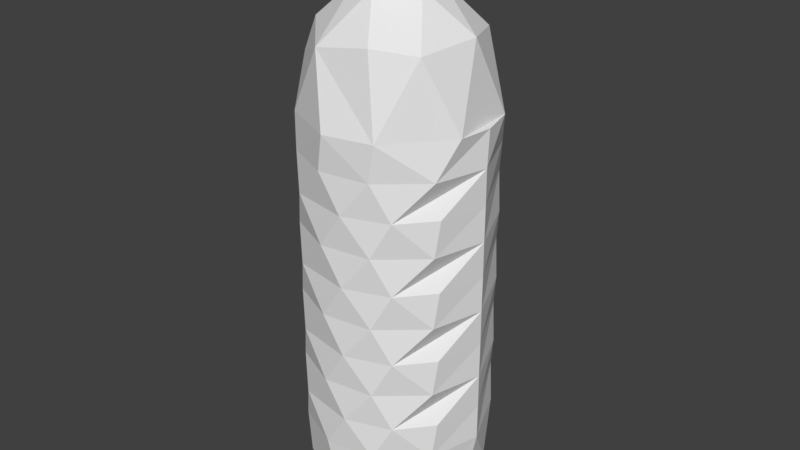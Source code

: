 # Source: WaterBottle.blend  (saved by Blender 2.79.0; exported with 4.5.12 LTS)
import bpy
from mathutils import Matrix  # noqa: F401  (used for matrix-valued properties, if any)

bpy.ops.wm.read_factory_settings(use_empty=True)
scene = bpy.context.scene
scene.name = 'Scene'

# ---- collections
col_collection_1 = bpy.data.collections.new('Collection 1'); scene.collection.children.link(col_collection_1)

# ---- world
world_world = bpy.data.worlds.new('World'); scene.world = world_world
world_world.color = (0.05088, 0.05088, 0.05088)
world_world.use_sun_shadow = False
world_world.sun_shadow_jitter_overblur = 0.0
world_world.cycles.sampling_method = 'MANUAL'

# ---- meshes
me_cylinder = bpy.data.meshes.new('Cylinder')
me_cylinder.from_pydata([(-0.02797, 0.4149, 2.324), (0.3194, 0.2474, 2.323), (0.5793, 0.4754, -3.505), (0.5519, -0.4529, -3.501), (0.394, -0.1329, 2.324), (-0.06865, -0.697, -3.5), (0.02797, -0.4149, 2.324), (-0.5992, -0.375, -3.501), (-0.3194, -0.2474, 2.323), (-0.2899, 0.6447, -3.501), (-0.394, 0.1329, 2.324), (0.4652, 0.8797, -3.082), (0.9052, 0.4036, -3.055), (0.9738, -0.03104, -3.103), (0.8217, -0.5435, -3.08), (0.4655, -0.86, -3.079), (-0.03981, -0.983, -3.097), (-0.6281, -0.7837, -3.03), (-0.9425, -0.2955, -3.087), (-0.9029, 0.4804, -2.925), (-0.5972, 0.7771, -3.112), (-0.1132, 0.9699, -3.087), (-0.7354, 0.1466, -3.482), (0.1687, 0.8799, 1.824), (0.5959, 0.6485, 1.847), (0.9508, 0.4661, 1.071), (0.8396, 0.1066, 1.906), (0.703, -0.535, 1.846), (0.3037, -0.8001, 1.91), (0.4766, -0.9383, 1.068), (-0.2923, -0.8571, 1.816), (-0.7874, -0.3262, 1.909), (-0.9142, -0.3628, 1.544), (-0.7985, 0.4235, 1.819), (-0.3823, 0.7964, 1.856), (0.01685, 0.4496, 2.603), (0.4136, 0.1808, 2.603), (0.4911, -0.1138, 2.603), (0.1528, -0.4236, 2.603), (-0.1727, -0.3996, 2.603), (-0.3956, -0.2052, 2.603), (-0.3936, 0.2334, 2.603), (0.3019, 0.392, 2.995), (0.4777, -0.1289, 2.995), (-0.03411, -0.5135, 2.995), (-0.5038, -0.01585, 2.995), (-0.1996, 0.4439, 2.995), (0.9232, -0.4835, 0.2676), (0.9232, -0.4835, -0.5292), (0.9232, -0.4835, -1.326), (0.9232, -0.4835, -2.123), (0.6135, -0.8494, 0.2676), (0.6135, -0.8494, -0.5292), (0.6135, -0.8494, -1.326), (0.6135, -0.8494, -2.123), (0.1131, -1.028, 0.2676), (0.1131, -1.028, -0.5292), (0.1131, -1.028, -1.326), (0.1131, -1.028, -2.123), (-0.6652, -0.792, 0.6661), (-0.6652, -0.792, -0.1308), (-0.6652, -0.792, -0.9277), (-0.6652, -0.792, -1.725), (-0.6652, -0.792, -2.521), (-0.9935, -0.3608, 0.2676), (-0.9935, -0.3608, -0.5292), (-0.9935, -0.3608, -1.326), (-0.9935, -0.3608, -2.123), (-0.9186, 0.5072, 0.2676), (-0.9186, 0.5072, -0.5292), (-0.9186, 0.5072, -1.326), (-0.9186, 0.5072, -2.123), (-0.2547, 1.023, 0.2676), (-0.2547, 1.023, -0.5292), (-0.2547, 1.023, -1.326), (-0.2547, 1.023, -2.123), (-0.2549, 1.023, 1.064), (-0.9187, 0.5074, 1.063), (-1.012, -0.2785, 1.063), (-0.7026, -0.7543, 1.064), (-0.0726, -1.051, 1.064), (1.007, -0.3012, 1.069), (1.046, 0.08856, 1.063), (0.4208, 0.9507, 1.063), (0.311, 0.9947, 0.6661), (0.6614, 0.8349, 0.2676), (0.311, 0.9947, -0.1308), (0.6614, 0.8349, -0.5292), (0.311, 0.9947, -0.9277), (0.6614, 0.8349, -1.326), (0.311, 0.9947, -1.725), (0.6614, 0.8349, -2.123), (0.311, 0.9947, -2.521), (0.7675, 0.7134, 0.6661), (0.7675, 0.7134, -0.1308), (0.7675, 0.7134, -0.9277), (0.7675, 0.7134, -1.725), (0.7675, 0.7134, -2.521), (1.057, 0.04517, 0.6661), (1.05, 0.05798, 0.2676), (1.057, 0.04517, -0.1308), (1.05, 0.05798, -0.5292), (1.057, 0.04517, -0.9277), (1.05, 0.05798, -1.326), (1.057, 0.04517, -1.725), (1.05, 0.05798, -2.123), (1.057, 0.04517, -2.521), (0.8947, -0.5411, 0.6661), (0.8947, -0.5411, -0.1308), (0.8947, -0.5411, -0.9277), (0.8947, -0.5411, -1.725), (0.8947, -0.5411, -2.521), (0.4208, -0.9505, 0.6661), (0.4208, -0.9505, -0.1308), (0.4208, -0.9505, -0.9277), (0.4208, -0.9505, -1.725), (0.4208, -0.9505, -2.521), (-0.1444, -1.03, 0.6661), (-0.1444, -1.03, -0.1308), (-0.1444, -1.03, -0.9277), (-0.1444, -1.03, -1.725), (-0.1444, -1.03, -2.521), (-0.535, -0.9051, 0.2676), (-0.535, -0.9051, -0.5292), (-0.535, -0.9051, -1.326), (-0.535, -0.9051, -2.123), (-1.0, -0.3266, 0.6661), (-1.0, -0.3266, -0.1308), (-1.0, -0.3266, -0.9277), (-1.0, -0.3266, -1.725), (-1.0, -0.3266, -2.521), (-0.9321, 0.482, 0.6661), (-0.9321, 0.482, -0.1308), (-0.9321, 0.482, -0.9277), (-0.9321, 0.482, -1.725), (-0.9321, 0.482, -2.521), (-0.252, 1.027, 0.6661), (-0.252, 1.027, -0.1308), (-0.252, 1.027, -0.9277), (-0.252, 1.027, -1.725), (-0.252, 1.027, -2.521)], [], [(1, 26, 24), (4, 27, 26), (27, 4, 28), (28, 6, 30), (30, 8, 31), (10, 33, 31), (10, 34, 33), (0, 23, 34), (2, 9, 21, 11), (19, 20, 22), (2, 13, 3), (20, 9, 22), (79, 32, 78), (30, 79, 80), (28, 30, 29), (27, 28, 29), (27, 29, 81), (25, 26, 81), (24, 25, 83), (23, 83, 76), (8, 40, 10), (6, 39, 8), (10, 41, 0), (1, 36, 4), (0, 35, 1), (4, 38, 6), (41, 46, 35), (44, 38, 37, 43), (38, 44, 39), (36, 42, 37), (39, 44, 40), (40, 45, 41), (35, 42, 36), (140, 11, 21), (97, 12, 11), (106, 13, 12), (104, 50, 105), (102, 49, 103), (100, 48, 101), (98, 47, 99), (106, 14, 13), (115, 58, 54), (114, 57, 53), (113, 56, 52), (112, 55, 51), (62, 67, 125), (61, 66, 124), (60, 65, 123), (59, 64, 122), (140, 21, 20), (80, 117, 112), (29, 112, 107), (83, 93, 84), (91, 97, 92), (89, 96, 90), (87, 95, 88), (85, 94, 86), (54, 116, 111), (53, 115, 110), (52, 114, 109), (51, 113, 108), (58, 121, 116), (57, 120, 115), (56, 119, 114), (55, 118, 113), (125, 63, 121), (124, 62, 120), (123, 61, 119), (122, 60, 118), (1, 4, 26), (4, 6, 28), (6, 8, 30), (8, 10, 31), (10, 0, 34), (24, 23, 0, 1), (3, 5, 7, 22, 9, 2), (18, 19, 22), (5, 3, 15, 16), (11, 12, 2), (12, 13, 2), (13, 14, 3), (14, 15, 3), (17, 7, 5, 16), (76, 77, 33, 34), (7, 17, 18), (7, 18, 22), (9, 20, 21), (76, 34, 23), (77, 78, 32, 33), (32, 31, 33), (30, 32, 79), (30, 31, 32), (29, 30, 80), (81, 26, 27), (25, 81, 82), (25, 24, 26), (23, 24, 83), (10, 40, 41), (4, 36, 38), (6, 38, 39), (8, 39, 40), (1, 35, 36), (0, 41, 35), (38, 36, 37), (43, 42, 46, 45, 44), (37, 42, 43), (40, 44, 45), (91, 75, 139, 90), (35, 46, 42), (41, 45, 46), (140, 92, 11), (89, 74, 138, 88), (87, 73, 137, 86), (85, 72, 136, 84), (105, 91, 96, 104), (92, 97, 11), (90, 96, 91), (88, 95, 89), (86, 94, 87), (84, 93, 85), (97, 106, 12), (103, 89, 95, 102), (101, 87, 94, 100), (99, 85, 93, 98), (54, 50, 104, 110), (106, 111, 14), (53, 49, 102, 109), (52, 48, 100, 108), (51, 47, 98, 107), (15, 14, 111, 116), (16, 15, 116, 121), (110, 115, 54), (109, 114, 53), (108, 113, 52), (107, 112, 51), (17, 16, 121, 63), (115, 120, 58), (114, 119, 57), (113, 118, 56), (112, 117, 55), (125, 58, 120, 62), (124, 57, 119, 61), (123, 56, 118, 60), (122, 55, 117, 59), (18, 17, 63, 130), (19, 18, 130, 135), (62, 129, 67), (61, 128, 66), (60, 127, 65), (59, 126, 64), (71, 67, 129, 134), (70, 66, 128, 133), (69, 65, 127, 132), (68, 64, 126, 131), (20, 19, 135, 140), (75, 71, 134, 139), (74, 70, 133, 138), (73, 69, 132, 137), (72, 68, 131, 136), (136, 131, 77, 76), (131, 126, 78, 77), (126, 59, 79, 78), (59, 117, 80, 79), (107, 98, 82, 81), (29, 80, 112), (81, 29, 107), (98, 93, 25, 82), (84, 136, 76, 83), (83, 25, 93), (92, 140, 75, 91), (90, 139, 74, 89), (88, 138, 73, 87), (86, 137, 72, 85), (106, 97, 91, 105), (104, 96, 89, 103), (102, 95, 87, 101), (100, 94, 85, 99), (111, 106, 105, 50), (110, 104, 103, 49), (109, 102, 101, 48), (108, 100, 99, 47), (130, 63, 125, 67), (50, 54, 111), (49, 53, 110), (48, 52, 109), (47, 51, 108), (54, 58, 116), (53, 57, 115), (52, 56, 114), (51, 55, 113), (58, 125, 121), (57, 124, 120), (56, 123, 119), (55, 122, 118), (129, 62, 124, 66), (128, 61, 123, 65), (127, 60, 122, 64), (135, 130, 67, 71), (134, 129, 66, 70), (133, 128, 65, 69), (132, 127, 64, 68), (140, 135, 71, 75), (139, 134, 70, 74), (138, 133, 69, 73), (137, 132, 68, 72)])
_uv = me_cylinder.uv_layers.new(name='UVMap')
_uv.uv.foreach_set('vector', [0.02447, 0.3521, 0.02306, 0.37, 0.007887, 0.3571, 0.1487, 0.2952, 0.133, 0.2722, 0.1671, 0.2751, 0.1514, 0.3397, 0.1508, 0.3564, 0.1347, 0.3408, 0.1179, 0.3737, 0.1264, 0.4001, 0.1157, 0.4271, 0.1165, 0.3431, 0.1034, 0.3277, 0.1165, 0.3197, 0.05353, 0.295, 0.0403, 0.2711, 0.07919, 0.2753, 0.03617, 0.3316, 0.01389, 0.3258, 0.03077, 0.3171, 0.02282, 0.3398, 0.005, 0.3418, 0.01389, 0.3258, 0.245, 0.37, 0.2452, 0.448, 0.2364, 0.4453, 0.2361, 0.3941, 0.03783, 0.04267, 0.02101, 0.03344, 0.0544, 0.01568, 0.2164, 0.304, 0.2385, 0.3067, 0.2385, 0.3258, 0.02101, 0.03344, 0.02647, 0.0144, 0.0544, 0.01568, 0.101, 0.2345, 0.08168, 0.2579, 0.07775, 0.2348, 0.1157, 0.4271, 0.09987, 0.4629, 0.1002, 0.4056, 0.1179, 0.3737, 0.1157, 0.4271, 0.1005, 0.3563, 0.1167, 0.3382, 0.1179, 0.3737, 0.1005, 0.3563, 0.133, 0.2722, 0.1095, 0.2348, 0.1491, 0.2348, 0.1867, 0.2349, 0.1671, 0.2751, 0.1491, 0.2348, 0.1336, 0.3801, 0.1497, 0.3435, 0.1499, 0.4045, 0.1342, 0.4237, 0.1499, 0.4045, 0.1501, 0.4631, 0.1347, 0.3175, 0.1445, 0.3185, 0.135, 0.3294, 0.1651, 0.3429, 0.1692, 0.3325, 0.1769, 0.3399, 0.135, 0.3294, 0.1447, 0.3325, 0.1349, 0.3395, 0.1866, 0.3405, 0.1769, 0.3393, 0.1866, 0.3294, 0.09621, 0.3332, 0.08649, 0.3323, 0.09621, 0.3208, 0.1866, 0.3294, 0.1769, 0.3183, 0.1866, 0.3175, 0.4467, 0.9305, 0.3948, 0.9192, 0.4455, 0.8952, 0.2654, 0.6814, 0.3164, 0.698, 0.3163, 0.745, 0.2653, 0.7428, 0.4215, 0.7492, 0.4308, 0.6977, 0.4623, 0.7386, 0.3164, 0.7764, 0.2654, 0.7971, 0.3163, 0.745, 0.4623, 0.7386, 0.4308, 0.6977, 0.4907, 0.7313, 0.3699, 0.6863, 0.4215, 0.7073, 0.3706, 0.7388, 0.4455, 0.8952, 0.3941, 0.8612, 0.4454, 0.8387, 0.2247, 0.4593, 0.2361, 0.3941, 0.2364, 0.4453, 0.2244, 0.3638, 0.2356, 0.3409, 0.2361, 0.3941, 0.1672, 0.06184, 0.1621, 0.0338, 0.1829, 0.03609, 0.1672, 0.1002, 0.1387, 0.08104, 0.1677, 0.08104, 0.1672, 0.1386, 0.1387, 0.1194, 0.1677, 0.1194, 0.1672, 0.177, 0.1387, 0.1578, 0.1677, 0.1578, 0.1672, 0.2154, 0.1387, 0.1962, 0.1677, 0.1962, 0.1672, 0.06184, 0.1343, 0.03492, 0.1621, 0.0338, 0.04236, 0.3561, 0.03394, 0.3829, 0.03414, 0.3382, 0.05894, 0.3576, 0.05053, 0.3844, 0.05072, 0.3397, 0.07552, 0.3591, 0.06711, 0.3859, 0.0673, 0.3412, 0.0921, 0.3606, 0.08369, 0.3874, 0.08388, 0.3427, 0.1028, 0.1002, 0.08194, 0.08133, 0.1081, 0.08086, 0.1028, 0.1386, 0.08194, 0.1197, 0.1081, 0.1192, 0.1028, 0.1769, 0.08194, 0.1581, 0.1081, 0.1576, 0.1028, 0.2153, 0.08194, 0.1965, 0.1081, 0.196, 0.2247, 0.4593, 0.2364, 0.4453, 0.2372, 0.4786, 0.1002, 0.4056, 0.09187, 0.4113, 0.0921, 0.3606, 0.1095, 0.2348, 0.1081, 0.2154, 0.1354, 0.2154, 0.1499, 0.4045, 0.1581, 0.367, 0.1582, 0.4147, 0.2161, 0.3772, 0.2244, 0.3638, 0.2245, 0.4115, 0.1995, 0.378, 0.2078, 0.3646, 0.2079, 0.4123, 0.183, 0.3788, 0.1912, 0.3654, 0.1913, 0.4131, 0.1664, 0.3796, 0.1747, 0.3662, 0.1748, 0.4139, 0.1159, 0.08101, 0.1081, 0.0618, 0.1354, 0.06184, 0.1159, 0.1194, 0.1081, 0.1002, 0.1354, 0.1002, 0.1159, 0.1578, 0.1081, 0.1386, 0.1354, 0.1386, 0.1159, 0.1962, 0.1081, 0.177, 0.1354, 0.177, 0.03394, 0.3829, 0.02554, 0.4053, 0.02578, 0.3546, 0.05053, 0.3844, 0.04212, 0.4068, 0.04236, 0.3561, 0.06711, 0.3859, 0.0587, 0.4083, 0.05894, 0.3576, 0.08369, 0.3874, 0.07529, 0.4098, 0.07552, 0.3591, 0.03365, 0.4415, 0.02529, 0.4527, 0.02554, 0.4053, 0.05023, 0.443, 0.04187, 0.4542, 0.04212, 0.4068, 0.06681, 0.4445, 0.05845, 0.4557, 0.0587, 0.4083, 0.08339, 0.446, 0.07503, 0.4572, 0.07529, 0.4098, 0.02447, 0.3521, 0.03617, 0.3583, 0.02306, 0.37, 0.1508, 0.3564, 0.1347, 0.3564, 0.1347, 0.3408, 0.09859, 0.3393, 0.1034, 0.3277, 0.1165, 0.3431, 0.1034, 0.3277, 0.09621, 0.3172, 0.1165, 0.3197, 0.03617, 0.3316, 0.02282, 0.3398, 0.01389, 0.3258, 0.007887, 0.3571, 0.005, 0.3418, 0.02282, 0.3398, 0.02447, 0.3521, 0.2385, 0.3258, 0.2292, 0.3454, 0.2082, 0.3501, 0.1921, 0.3413, 0.1908, 0.3199, 0.2164, 0.304, 0.07831, 0.03483, 0.03783, 0.04267, 0.0544, 0.01568, 0.005167, 0.3973, 0.005391, 0.3419, 0.01419, 0.3497, 0.01361, 0.3949, 0.2361, 0.3941, 0.2356, 0.3409, 0.245, 0.37, 0.1829, 0.03609, 0.1621, 0.0338, 0.1818, 0.0144, 0.1621, 0.0338, 0.1343, 0.03492, 0.1349, 0.01459, 0.1343, 0.03492, 0.1133, 0.03494, 0.1349, 0.01459, 0.01472, 0.4484, 0.004896, 0.4457, 0.005167, 0.3973, 0.01361, 0.3949, 0.006659, 0.2343, 0.0365, 0.2348, 0.0403, 0.2711, 0.01901, 0.2725, 0.08086, 0.0146, 0.1022, 0.03727, 0.07831, 0.03483, 0.08086, 0.0146, 0.07831, 0.03483, 0.0544, 0.01568, 0.2452, 0.448, 0.2372, 0.4786, 0.2364, 0.4453, 0.1501, 0.4631, 0.1337, 0.4665, 0.1342, 0.4237, 0.0365, 0.2348, 0.07775, 0.2348, 0.08168, 0.2579, 0.0403, 0.2711, 0.08168, 0.2579, 0.07919, 0.2753, 0.0403, 0.2711, 0.1157, 0.4271, 0.1097, 0.4836, 0.09987, 0.4629, 0.1157, 0.4271, 0.1174, 0.4729, 0.1097, 0.4836, 0.1005, 0.3563, 0.1157, 0.4271, 0.1002, 0.4056, 0.1491, 0.2348, 0.1671, 0.2751, 0.133, 0.2722, 0.06859, 0.3171, 0.06859, 0.3418, 0.06625, 0.3294, 0.1497, 0.3435, 0.1336, 0.3801, 0.1324, 0.3409, 0.1342, 0.4237, 0.1336, 0.3801, 0.1499, 0.4045, 0.135, 0.3294, 0.1445, 0.3185, 0.1447, 0.3325, 0.1866, 0.3294, 0.1769, 0.3393, 0.1769, 0.3183, 0.1651, 0.3429, 0.1583, 0.3353, 0.1692, 0.3325, 0.1769, 0.3399, 0.1692, 0.3325, 0.1768, 0.3306, 0.09621, 0.3208, 0.08649, 0.3323, 0.08648, 0.3172, 0.09621, 0.3332, 0.0868, 0.3417, 0.08649, 0.3323, 0.377, 0.5189, 0.377, 0.598, 0.3526, 0.5692, 0.2871, 0.9441, 0.2572, 0.8841, 0.3, 0.8383, 0.3698, 0.8534, 0.3698, 0.9356, 0.3163, 0.745, 0.2654, 0.7971, 0.2653, 0.7428, 0.4907, 0.7313, 0.4308, 0.6977, 0.491, 0.6824, 0.2161, 0.3772, 0.2164, 0.4598, 0.2081, 0.4601, 0.2079, 0.4123, 0.4455, 0.8952, 0.3948, 0.9192, 0.3941, 0.8612, 0.3706, 0.7388, 0.4215, 0.7073, 0.4215, 0.7656, 0.2247, 0.4593, 0.2245, 0.4115, 0.2361, 0.3941, 0.1995, 0.378, 0.1998, 0.4606, 0.1915, 0.4609, 0.1913, 0.4131, 0.183, 0.3788, 0.1833, 0.4614, 0.175, 0.4617, 0.1748, 0.4139, 0.1664, 0.3796, 0.1667, 0.4622, 0.1584, 0.4625, 0.1582, 0.4147, 0.1677, 0.08104, 0.201, 0.08096, 0.1965, 0.1002, 0.1672, 0.1002, 0.2245, 0.4115, 0.2244, 0.3638, 0.2361, 0.3941, 0.2079, 0.4123, 0.2078, 0.3646, 0.2161, 0.3772, 0.1913, 0.4131, 0.1912, 0.3654, 0.1995, 0.378, 0.1748, 0.4139, 0.1747, 0.3662, 0.183, 0.3788, 0.1582, 0.4147, 0.1581, 0.367, 0.1664, 0.3796, 0.1965, 0.06178, 0.1672, 0.06184, 0.1829, 0.03609, 0.1677, 0.1194, 0.201, 0.1194, 0.1965, 0.1386, 0.1672, 0.1386, 0.1677, 0.1578, 0.201, 0.1577, 0.1965, 0.177, 0.1672, 0.177, 0.1677, 0.1962, 0.201, 0.1961, 0.1965, 0.2153, 0.1672, 0.2154, 0.1159, 0.08101, 0.1387, 0.08104, 0.1672, 0.1002, 0.1354, 0.1002, 0.1672, 0.06184, 0.1354, 0.06184, 0.1343, 0.03492, 0.1159, 0.1194, 0.1387, 0.1194, 0.1672, 0.1386, 0.1354, 0.1386, 0.1159, 0.1578, 0.1387, 0.1578, 0.1672, 0.177, 0.1354, 0.177, 0.1159, 0.1962, 0.1387, 0.1962, 0.1672, 0.2154, 0.1354, 0.2154, 0.1133, 0.03494, 0.1343, 0.03492, 0.1354, 0.06184, 0.1081, 0.0618, 0.01361, 0.3949, 0.01419, 0.3497, 0.02578, 0.3546, 0.02554, 0.4053, 0.1354, 0.1002, 0.1081, 0.1002, 0.1159, 0.08101, 0.1354, 0.1386, 0.1081, 0.1386, 0.1159, 0.1194, 0.1354, 0.177, 0.1081, 0.177, 0.1159, 0.1578, 0.1354, 0.2154, 0.1081, 0.2154, 0.1159, 0.1962, 0.01472, 0.4484, 0.01361, 0.3949, 0.02554, 0.4053, 0.02529, 0.4527, 0.04236, 0.3561, 0.04212, 0.4068, 0.03394, 0.3829, 0.05894, 0.3576, 0.0587, 0.4083, 0.05053, 0.3844, 0.07552, 0.3591, 0.07529, 0.4098, 0.06711, 0.3859, 0.0921, 0.3606, 0.09187, 0.4113, 0.08369, 0.3874, 0.03365, 0.4415, 0.03394, 0.3829, 0.04212, 0.4068, 0.04187, 0.4542, 0.05023, 0.443, 0.05053, 0.3844, 0.0587, 0.4083, 0.05845, 0.4557, 0.06681, 0.4445, 0.06711, 0.3859, 0.07529, 0.4098, 0.07503, 0.4572, 0.08339, 0.446, 0.08369, 0.3874, 0.09187, 0.4113, 0.09161, 0.4587, 0.07831, 0.03483, 0.1022, 0.03727, 0.1028, 0.0618, 0.08019, 0.06214, 0.03783, 0.04267, 0.07831, 0.03483, 0.08019, 0.06214, 0.03788, 0.06215, 0.1028, 0.1002, 0.08019, 0.1005, 0.08194, 0.08133, 0.1028, 0.1386, 0.08019, 0.1389, 0.08194, 0.1197, 0.1028, 0.1769, 0.08019, 0.1773, 0.08194, 0.1581, 0.1028, 0.2153, 0.08019, 0.2157, 0.08194, 0.1965, 0.03651, 0.08133, 0.08194, 0.08133, 0.08019, 0.1005, 0.03788, 0.1005, 0.03651, 0.1197, 0.08194, 0.1197, 0.08019, 0.1389, 0.03788, 0.1389, 0.03651, 0.1581, 0.08194, 0.1581, 0.08019, 0.1773, 0.03788, 0.1773, 0.03651, 0.1965, 0.08194, 0.1965, 0.08019, 0.2157, 0.03788, 0.2157, 0.02101, 0.03344, 0.03783, 0.04267, 0.03788, 0.06215, 0.006459, 0.06157, 0.006664, 0.08076, 0.03651, 0.08133, 0.03788, 0.1005, 0.006459, 0.09995, 0.006664, 0.1191, 0.03651, 0.1197, 0.03788, 0.1389, 0.006459, 0.1383, 0.006664, 0.1575, 0.03651, 0.1581, 0.03788, 0.1773, 0.006459, 0.1767, 0.006664, 0.1959, 0.03651, 0.1965, 0.03788, 0.2157, 0.006459, 0.2151, 0.006459, 0.2151, 0.03788, 0.2157, 0.0365, 0.2348, 0.006659, 0.2343, 0.03788, 0.2157, 0.08019, 0.2157, 0.07775, 0.2348, 0.0365, 0.2348, 0.08019, 0.2157, 0.1028, 0.2153, 0.101, 0.2345, 0.07775, 0.2348, 0.09161, 0.4587, 0.09187, 0.4113, 0.1002, 0.4056, 0.09987, 0.4629, 0.1354, 0.2154, 0.1672, 0.2154, 0.1692, 0.2345, 0.1491, 0.2348, 0.1005, 0.3563, 0.1002, 0.4056, 0.0921, 0.3606, 0.1491, 0.2348, 0.1095, 0.2348, 0.1354, 0.2154, 0.1672, 0.2154, 0.1965, 0.2153, 0.1867, 0.2349, 0.1692, 0.2345, 0.1582, 0.4147, 0.1584, 0.4625, 0.1501, 0.4631, 0.1499, 0.4045, 0.1499, 0.4045, 0.1497, 0.3435, 0.1581, 0.367, 0.2245, 0.4115, 0.2247, 0.4593, 0.2164, 0.4598, 0.2161, 0.3772, 0.2079, 0.4123, 0.2081, 0.4601, 0.1998, 0.4606, 0.1995, 0.378, 0.1913, 0.4131, 0.1915, 0.4609, 0.1833, 0.4614, 0.183, 0.3788, 0.1748, 0.4139, 0.175, 0.4617, 0.1667, 0.4622, 0.1664, 0.3796, 0.1672, 0.06184, 0.1965, 0.06178, 0.201, 0.08096, 0.1677, 0.08104, 0.1672, 0.1002, 0.1965, 0.1002, 0.201, 0.1194, 0.1677, 0.1194, 0.1672, 0.1386, 0.1965, 0.1386, 0.201, 0.1577, 0.1677, 0.1578, 0.1672, 0.177, 0.1965, 0.177, 0.201, 0.1961, 0.1677, 0.1962, 0.1354, 0.06184, 0.1672, 0.06184, 0.1677, 0.08104, 0.1387, 0.08104, 0.1354, 0.1002, 0.1672, 0.1002, 0.1677, 0.1194, 0.1387, 0.1194, 0.1354, 0.1386, 0.1672, 0.1386, 0.1677, 0.1578, 0.1387, 0.1578, 0.1354, 0.177, 0.1672, 0.177, 0.1677, 0.1962, 0.1387, 0.1962, 0.08019, 0.06214, 0.1028, 0.0618, 0.1081, 0.08086, 0.08194, 0.08133, 0.1387, 0.08104, 0.1159, 0.08101, 0.1354, 0.06184, 0.1387, 0.1194, 0.1159, 0.1194, 0.1354, 0.1002, 0.1387, 0.1578, 0.1159, 0.1578, 0.1354, 0.1386, 0.1387, 0.1962, 0.1159, 0.1962, 0.1354, 0.177, 0.03414, 0.3382, 0.03394, 0.3829, 0.02578, 0.3546, 0.05072, 0.3397, 0.05053, 0.3844, 0.04236, 0.3561, 0.0673, 0.3412, 0.06711, 0.3859, 0.05894, 0.3576, 0.08388, 0.3427, 0.08369, 0.3874, 0.07552, 0.3591, 0.03394, 0.3829, 0.03365, 0.4415, 0.02554, 0.4053, 0.05053, 0.3844, 0.05023, 0.443, 0.04212, 0.4068, 0.06711, 0.3859, 0.06681, 0.4445, 0.0587, 0.4083, 0.08369, 0.3874, 0.08339, 0.446, 0.07529, 0.4098, 0.08019, 0.1005, 0.1028, 0.1002, 0.1081, 0.1192, 0.08194, 0.1197, 0.08019, 0.1389, 0.1028, 0.1386, 0.1081, 0.1576, 0.08194, 0.1581, 0.08019, 0.1773, 0.1028, 0.1769, 0.1081, 0.196, 0.08194, 0.1965, 0.03788, 0.06215, 0.08019, 0.06214, 0.08194, 0.08133, 0.03651, 0.08133, 0.03788, 0.1005, 0.08019, 0.1005, 0.08194, 0.1197, 0.03651, 0.1197, 0.03788, 0.1389, 0.08019, 0.1389, 0.08194, 0.1581, 0.03651, 0.1581, 0.03788, 0.1773, 0.08019, 0.1773, 0.08194, 0.1965, 0.03651, 0.1965, 0.006459, 0.06157, 0.03788, 0.06215, 0.03651, 0.08133, 0.006664, 0.08076, 0.006459, 0.09995, 0.03788, 0.1005, 0.03651, 0.1197, 0.006664, 0.1191, 0.006459, 0.1383, 0.03788, 0.1389, 0.03651, 0.1581, 0.006664, 0.1575, 0.006459, 0.1767, 0.03788, 0.1773, 0.03651, 0.1965, 0.006664, 0.1959])
me_cylinder.use_remesh_preserve_volume = False
me_cylinder.use_remesh_preserve_attributes = False
me_cylinder.use_mirror_vertex_groups = False
me_cylinder.update()

# ---- objects
ob_waterbottle = bpy.data.objects.new('WaterBottle', me_cylinder)

# ---- transforms, parenting, visibility, modifiers, constraints
ob_waterbottle.location = (0.0, 0.0, 0.0)
ob_waterbottle.lineart.crease_threshold = 0.0

# ---- collection membership
col_collection_1.objects.link(ob_waterbottle)

# ---- scene / render settings (as saved in the file)
scene.frame_start = 1; scene.frame_end = 250; scene.frame_set(1)
scene.render.engine = 'BLENDER_EEVEE_NEXT'
scene.render.resolution_percentage = 50
scene.render.dither_intensity = 0.0
scene.cycles.use_denoising = False
scene.cycles.samples = 128
scene.cycles.sampling_pattern = 'TABULATED_SOBOL'
scene.cycles.use_adaptive_sampling = False
scene.cycles.use_light_tree = False
scene.cycles.blur_glossy = 0.0
scene.cycles.sample_clamp_indirect = 0.0
scene.view_settings.view_transform = 'Standard'
bpy.context.view_layer.update()

# ---- added for rendering (the .blend has no active camera and no usable light): camera, sun
cam_auto = bpy.data.cameras.new('AutoCamera')
cam_auto.lens = 50.0
cam_auto.sensor_width = 36.0
cam_auto.clip_end = 1000.0
ob_auto_camera = bpy.data.objects.new('AutoCamera', cam_auto)
scene.collection.objects.link(ob_auto_camera)
ob_auto_camera.location = (6.61988, -7.92921, 5.02314)
ob_auto_camera.rotation_euler = (1.09748, -7.21219e-08, 0.694738)
scene.camera = ob_auto_camera
light_auto_sun = bpy.data.lights.new('AutoSun', 'SUN')
light_auto_sun.energy = 3.0
light_auto_sun.angle = 0.0523599
ob_auto_sun = bpy.data.objects.new('AutoSun', light_auto_sun)
scene.collection.objects.link(ob_auto_sun)
ob_auto_sun.rotation_euler = (0.872665, 0.174533, 0.523599)
bpy.context.view_layer.update()
